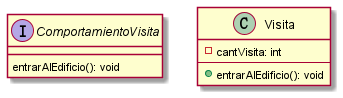

The diagram above was rendered by PlantUML. Its source (embedded in the PNG):
@startuml

interface ComportamientoVisita{
    entrarAlEdificio(): void
}

class Visita{
    -cantVisita: int
    --
    +entrarAlEdificio(): void
}

@enduml